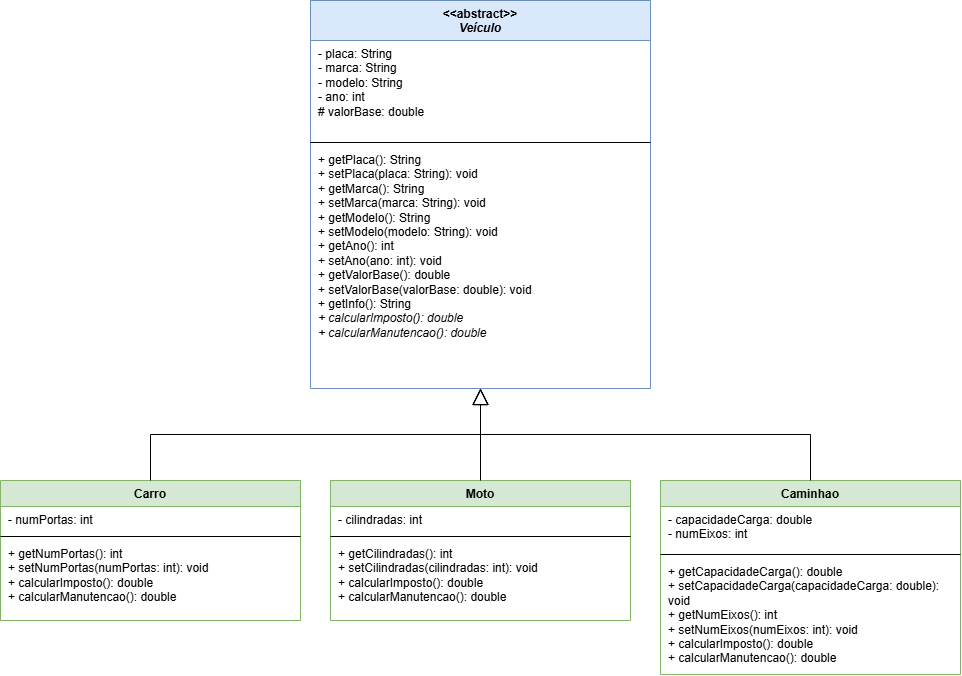

The diagram above was exported from draw.io. Its source (the exported page's mxGraphModel, read from the mxfile embedded in the PNG):
<mxGraphModel dx="1029" dy="519" grid="1" gridSize="10" guides="1" tooltips="1" connect="1" arrows="1" fold="1" page="1" pageScale="1" pageWidth="827" pageHeight="1169" math="0" shadow="0">
  <root>
    <mxCell id="0" />
    <mxCell id="1" parent="0" />
    <mxCell id="v" parent="1" style="swimlane;fontStyle=1;align=center;verticalAlign=top;startSize=40;whiteSpace=wrap;html=1;fillColor=#dae8fc;strokeColor=#6c8ebf;" value="&amp;lt;&amp;lt;abstract&amp;gt;&amp;gt;&lt;br&gt;&lt;i&gt;Veículo&lt;/i&gt;" vertex="1">
      <mxGeometry height="388" width="340" x="330" y="40" as="geometry" />
    </mxCell>
    <mxCell id="v_attr" parent="v" style="text;strokeColor=none;fillColor=none;align=left;verticalAlign=top;spacingLeft=6;whiteSpace=wrap;html=1;" value="- placa: String&lt;br&gt;- marca: String&lt;br&gt;- modelo: String&lt;br&gt;- ano: int&lt;br&gt;# valorBase: double" vertex="1">
      <mxGeometry height="98" width="340" y="40" as="geometry" />
    </mxCell>
    <mxCell id="v_line" parent="v" style="line;strokeWidth=1;fillColor=none;align=left;verticalAlign=middle;spacingTop=-1;spacingLeft=3;spacingRight=3;rotatable=0;labelPosition=right;points=[];portConstraint=eastwest;" value="" vertex="1">
      <mxGeometry height="8" width="340" y="138" as="geometry" />
    </mxCell>
    <mxCell id="v_met" parent="v" style="text;strokeColor=none;fillColor=none;align=left;verticalAlign=top;spacingLeft=6;whiteSpace=wrap;html=1;" value="+ getPlaca(): String&lt;br&gt;+ setPlaca(placa: String): void&lt;br&gt;+ getMarca(): String&lt;br&gt;+ setMarca(marca: String): void&lt;br&gt;+ getModelo(): String&lt;br&gt;+ setModelo(modelo: String): void&lt;br&gt;+ getAno(): int&lt;br&gt;+ setAno(ano: int): void&lt;br&gt;+ getValorBase(): double&lt;br&gt;+ setValorBase(valorBase: double): void&lt;br&gt;+ getInfo(): String&lt;br&gt;&lt;i&gt;+ calcularImposto(): double&lt;/i&gt;&lt;br&gt;&lt;i&gt;+ calcularManutencao(): double&lt;/i&gt;" vertex="1">
      <mxGeometry height="242" width="340" y="146" as="geometry" />
    </mxCell>
    <mxCell id="c" parent="1" style="swimlane;fontStyle=1;align=center;verticalAlign=top;startSize=26;whiteSpace=wrap;html=1;fillColor=#d5e8d4;strokeColor=#82b366;" value="Carro" vertex="1">
      <mxGeometry height="140" width="300" x="20" y="520" as="geometry" />
    </mxCell>
    <mxCell id="c_attr" parent="c" style="text;strokeColor=none;fillColor=none;align=left;verticalAlign=top;spacingLeft=6;whiteSpace=wrap;html=1;" value="- numPortas: int" vertex="1">
      <mxGeometry height="26" width="300" y="26" as="geometry" />
    </mxCell>
    <mxCell id="c_line" parent="c" style="line;strokeWidth=1;fillColor=none;align=left;verticalAlign=middle;spacingTop=-1;spacingLeft=3;spacingRight=3;rotatable=0;labelPosition=right;points=[];portConstraint=eastwest;" value="" vertex="1">
      <mxGeometry height="8" width="300" y="52" as="geometry" />
    </mxCell>
    <mxCell id="c_met" parent="c" style="text;strokeColor=none;fillColor=none;align=left;verticalAlign=top;spacingLeft=6;whiteSpace=wrap;html=1;" value="+ getNumPortas(): int&lt;br&gt;+ setNumPortas(numPortas: int): void&lt;br&gt;+ calcularImposto(): double&lt;br&gt;+ calcularManutencao(): double" vertex="1">
      <mxGeometry height="80" width="300" y="60" as="geometry" />
    </mxCell>
    <mxCell id="m" parent="1" style="swimlane;fontStyle=1;align=center;verticalAlign=top;startSize=26;whiteSpace=wrap;html=1;fillColor=#d5e8d4;strokeColor=#82b366;" value="Moto" vertex="1">
      <mxGeometry height="140" width="300" x="350" y="520" as="geometry" />
    </mxCell>
    <mxCell id="m_attr" parent="m" style="text;strokeColor=none;fillColor=none;align=left;verticalAlign=top;spacingLeft=6;whiteSpace=wrap;html=1;" value="- cilindradas: int" vertex="1">
      <mxGeometry height="26" width="300" y="26" as="geometry" />
    </mxCell>
    <mxCell id="m_line" parent="m" style="line;strokeWidth=1;fillColor=none;align=left;verticalAlign=middle;spacingTop=-1;spacingLeft=3;spacingRight=3;rotatable=0;labelPosition=right;points=[];portConstraint=eastwest;" value="" vertex="1">
      <mxGeometry height="8" width="300" y="52" as="geometry" />
    </mxCell>
    <mxCell id="m_met" parent="m" style="text;strokeColor=none;fillColor=none;align=left;verticalAlign=top;spacingLeft=6;whiteSpace=wrap;html=1;" value="+ getCilindradas(): int&lt;br&gt;+ setCilindradas(cilindradas: int): void&lt;br&gt;+ calcularImposto(): double&lt;br&gt;+ calcularManutencao(): double" vertex="1">
      <mxGeometry height="80" width="300" y="60" as="geometry" />
    </mxCell>
    <mxCell id="k" parent="1" style="swimlane;fontStyle=1;align=center;verticalAlign=top;startSize=26;whiteSpace=wrap;html=1;fillColor=#d5e8d4;strokeColor=#82b366;" value="Caminhao" vertex="1">
      <mxGeometry height="194" width="300" x="680" y="520" as="geometry" />
    </mxCell>
    <mxCell id="k_attr" parent="k" style="text;strokeColor=none;fillColor=none;align=left;verticalAlign=top;spacingLeft=6;whiteSpace=wrap;html=1;" value="- capacidadeCarga: double&lt;br&gt;- numEixos: int" vertex="1">
      <mxGeometry height="44" width="300" y="26" as="geometry" />
    </mxCell>
    <mxCell id="k_line" parent="k" style="line;strokeWidth=1;fillColor=none;align=left;verticalAlign=middle;spacingTop=-1;spacingLeft=3;spacingRight=3;rotatable=0;labelPosition=right;points=[];portConstraint=eastwest;" value="" vertex="1">
      <mxGeometry height="8" width="300" y="70" as="geometry" />
    </mxCell>
    <mxCell id="k_met" parent="k" style="text;strokeColor=none;fillColor=none;align=left;verticalAlign=top;spacingLeft=6;whiteSpace=wrap;html=1;" value="+ getCapacidadeCarga(): double&lt;br&gt;+ setCapacidadeCarga(capacidadeCarga: double): void&lt;br&gt;+ getNumEixos(): int&lt;br&gt;+ setNumEixos(numEixos: int): void&lt;br&gt;+ calcularImposto(): double&lt;br&gt;+ calcularManutencao(): double" vertex="1">
      <mxGeometry height="116" width="300" y="78" as="geometry" />
    </mxCell>
    <mxCell id="e1" edge="1" parent="1" source="c" style="edgeStyle=orthogonalEdgeStyle;rounded=0;html=1;endArrow=block;endFill=0;endSize=14;exitX=0.5;exitY=0;exitDx=0;exitDy=0;entryX=0.5;entryY=1;entryDx=0;entryDy=0;" target="v">
      <mxGeometry relative="1" as="geometry" />
    </mxCell>
    <mxCell id="e2" edge="1" parent="1" source="m" style="edgeStyle=orthogonalEdgeStyle;rounded=0;html=1;endArrow=block;endFill=0;endSize=14;exitX=0.5;exitY=0;exitDx=0;exitDy=0;entryX=0.5;entryY=1;entryDx=0;entryDy=0;" target="v">
      <mxGeometry relative="1" as="geometry" />
    </mxCell>
    <mxCell id="e3" edge="1" parent="1" source="k" style="edgeStyle=orthogonalEdgeStyle;rounded=0;html=1;endArrow=block;endFill=0;endSize=14;exitX=0.5;exitY=0;exitDx=0;exitDy=0;entryX=0.5;entryY=1;entryDx=0;entryDy=0;" target="v">
      <mxGeometry relative="1" as="geometry" />
    </mxCell>
  </root>
</mxGraphModel>